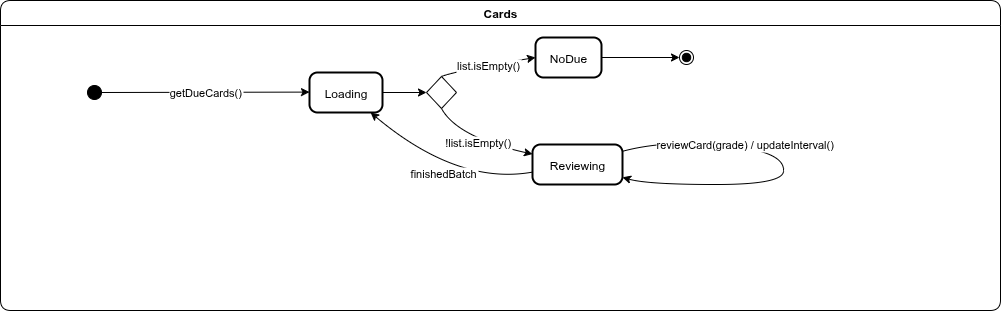

The diagram above was exported from draw.io. Its source (the exported page's mxGraphModel, read from the mxfile embedded in the PNG):
<mxGraphModel dx="1489" dy="834" grid="1" gridSize="10" guides="1" tooltips="1" connect="1" arrows="1" fold="1" page="1" pageScale="1" pageWidth="827" pageHeight="1169" math="0" shadow="0">
  <root>
    <mxCell id="0" />
    <mxCell id="1" parent="0" />
    <mxCell id="2" value="" style="ellipse;fillColor=strokeColor;" vertex="1" parent="1">
      <mxGeometry x="114" y="1435" width="14" height="14" as="geometry" />
    </mxCell>
    <mxCell id="3" style="edgeStyle=orthogonalEdgeStyle;rounded=0;orthogonalLoop=1;jettySize=auto;html=1;entryX=0;entryY=0.5;entryDx=0;entryDy=0;" edge="1" source="4" target="19" parent="1">
      <mxGeometry relative="1" as="geometry">
        <mxPoint x="450" y="1450" as="targetPoint" />
      </mxGeometry>
    </mxCell>
    <mxCell id="4" value="Loading" style="rounded=1;arcSize=20;strokeWidth=2" vertex="1" parent="1">
      <mxGeometry x="336" y="1422" width="73" height="40" as="geometry" />
    </mxCell>
    <mxCell id="5" value="NoDue" style="rounded=1;arcSize=20;strokeWidth=2" vertex="1" parent="1">
      <mxGeometry x="562" y="1387" width="66" height="40" as="geometry" />
    </mxCell>
    <mxCell id="6" value="Reviewing" style="rounded=1;arcSize=20;strokeWidth=2" vertex="1" parent="1">
      <mxGeometry x="559" y="1494" width="90" height="40" as="geometry" />
    </mxCell>
    <mxCell id="7" value="" style="ellipse;shape=endState;fillColor=strokeColor;" vertex="1" parent="1">
      <mxGeometry x="706" y="1400" width="14" height="14" as="geometry" />
    </mxCell>
    <mxCell id="8" value="" style="whiteSpace=wrap;strokeWidth=2;" vertex="1" parent="1">
      <mxGeometry x="706" y="1493" as="geometry" />
    </mxCell>
    <mxCell id="9" value="" style="whiteSpace=wrap;strokeWidth=2;" vertex="1" parent="1">
      <mxGeometry x="908" y="1514" as="geometry" />
    </mxCell>
    <mxCell id="10" value="getDueCards()" style="curved=1;startArrow=none;;exitX=1;exitY=0.46;entryX=0;entryY=0.49;rounded=0;" edge="1" source="2" target="4" parent="1">
      <mxGeometry relative="1" as="geometry">
        <Array as="points" />
      </mxGeometry>
    </mxCell>
    <mxCell id="11" value="list.isEmpty()" style="curved=1;startArrow=none;;exitX=0.5;exitY=0;entryX=0;entryY=0.5;rounded=0;exitDx=0;exitDy=0;" edge="1" source="19" target="5" parent="1">
      <mxGeometry relative="1" as="geometry">
        <Array as="points">
          <mxPoint x="484" y="1420" />
        </Array>
      </mxGeometry>
    </mxCell>
    <mxCell id="12" value="!list.isEmpty()" style="curved=1;startArrow=none;;exitX=0.5;exitY=1;entryX=0;entryY=0.24;rounded=0;exitDx=0;exitDy=0;" edge="1" source="19" target="6" parent="1">
      <mxGeometry relative="1" as="geometry">
        <Array as="points">
          <mxPoint x="484" y="1487" />
        </Array>
      </mxGeometry>
    </mxCell>
    <mxCell id="13" value="" style="curved=1;startArrow=none;endArrow=none;exitX=1;exitY=0.17;entryX=-Infinity;entryY=Infinity;rounded=0;" edge="1" source="6" target="8" parent="1">
      <mxGeometry relative="1" as="geometry">
        <Array as="points">
          <mxPoint x="674" y="1494" />
        </Array>
      </mxGeometry>
    </mxCell>
    <mxCell id="14" value="reviewCard(grade) / updateInterval()" style="curved=1;startArrow=none;endArrow=none;exitX=-Infinity;exitY=Infinity;rounded=0;" edge="1" source="8" parent="1">
      <mxGeometry relative="1" as="geometry">
        <Array as="points">
          <mxPoint x="811" y="1494" />
        </Array>
        <mxPoint x="810" y="1520" as="targetPoint" />
      </mxGeometry>
    </mxCell>
    <mxCell id="15" value="" style="curved=1;startArrow=none;;entryX=1;entryY=0.82;rounded=0;" edge="1" target="6" parent="1">
      <mxGeometry relative="1" as="geometry">
        <Array as="points">
          <mxPoint x="811" y="1534" />
          <mxPoint x="674" y="1534" />
        </Array>
        <mxPoint x="810" y="1520" as="sourcePoint" />
      </mxGeometry>
    </mxCell>
    <mxCell id="16" value="finishedBatch" style="curved=1;startArrow=none;;exitX=0;exitY=0.69;entryX=0.83;entryY=0.99;rounded=0;" edge="1" source="6" target="4" parent="1">
      <mxGeometry relative="1" as="geometry">
        <Array as="points">
          <mxPoint x="484" y="1535" />
        </Array>
      </mxGeometry>
    </mxCell>
    <mxCell id="17" value="" style="curved=1;startArrow=none;;exitX=1;exitY=0.5;entryX=-0.01;entryY=0.5;rounded=0;" edge="1" source="5" target="7" parent="1">
      <mxGeometry relative="1" as="geometry">
        <Array as="points" />
      </mxGeometry>
    </mxCell>
    <mxCell id="18" value="Cards" style="swimlane;fontStyle=1;align=center;verticalAlign=middle;startSize=25;container=0;collapsible=0;rounded=1;arcSize=14;dropTarget=0;" vertex="1" parent="1">
      <mxGeometry x="27" y="1350" width="1000" height="310" as="geometry" />
    </mxCell>
    <mxCell id="19" value="" style="rhombus;whiteSpace=wrap;html=1;" vertex="1" parent="1">
      <mxGeometry x="453" y="1426" width="30" height="32" as="geometry" />
    </mxCell>
  </root>
</mxGraphModel>